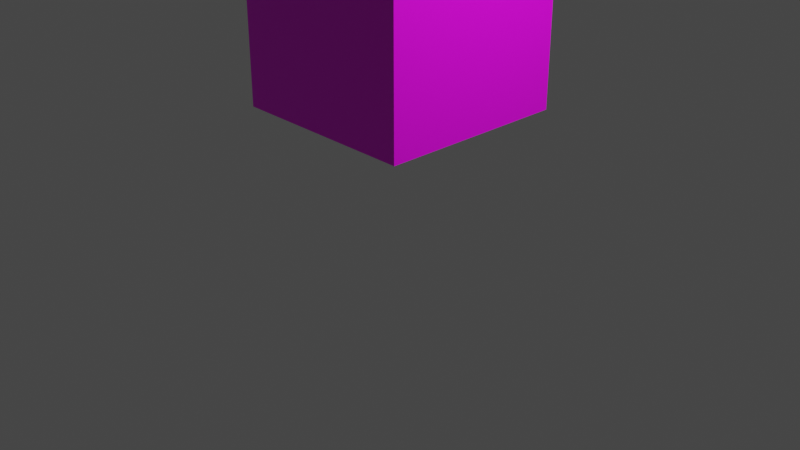 # Source: cube.blend  (saved by Blender 2.83.18; exported with 4.5.12 LTS)
import bpy
from mathutils import Matrix  # noqa: F401  (used for matrix-valued properties, if any)

bpy.ops.wm.read_factory_settings(use_empty=True)
scene = bpy.context.scene
scene.name = 'Scene'

# ---- collections
col_collection = bpy.data.collections.new('Collection'); scene.collection.children.link(col_collection)

# ---- images (referenced by path relative to the original .blend; pixels are not part of the script)
import os
ASSET_DIR = os.environ.get("B2B_ASSET_DIR", "")  # directory of the original .blend (textures are referenced by path, not embedded)
HERE = os.path.dirname(os.path.abspath(__file__))  # packed textures are extracted next to this script under _unpacked/

def load_image(name, relpath, width, height, colorspace="sRGB"):
    """Load a texture the original file referenced (path relative to the .blend, or extracted next to this script)."""
    p = next((c for c in (os.path.join(HERE, relpath), os.path.join(ASSET_DIR, relpath)) if relpath and os.path.exists(c)), "")
    if p:
        img = bpy.data.images.load(p, check_existing=True)
        img.name = name
    else:  # same state as the original file: an image datablock whose file is absent (Cycles renders it pink)
        img = bpy.data.images.new(name, width, height)
        img.source = "FILE"
        img.filepath = "//" + (relpath or name)
    img.colorspace_settings.name = colorspace
    return img
img_missing_png = load_image('missing.png', 'missing.png', 1024, 1024, 'sRGB')

# ---- materials (node trees are filled in below, after node groups)
mat_material = bpy.data.materials.new('Material')
mat_material.alpha_threshold = 0.0
mat_material.use_transparent_shadow = False
mat_material.line_color = (0.0, 0.0, 0.0, 1.0)

# ---- material node trees
mat_material.use_nodes = True; mat_material.node_tree.nodes.clear()
_N = mat_material.node_tree.nodes; _L = mat_material.node_tree.links
n0 = _N.new('ShaderNodeOutputMaterial'); n0.name = 'Material Output'; n0.location = (300, 300)
n1 = _N.new('ShaderNodeBsdfPrincipled'); n1.name = 'Principled BSDF'; n1.location = (10, 300)
n1.distribution = 'GGX'
n1.subsurface_method = 'BURLEY'
n1.inputs[2].default_value = 0.4
n1.inputs[3].default_value = 1.45
n1.inputs[27].default_value = (0.0, 0.0, 0.0, 1.0)
n1.inputs[28].default_value = 1.0
n2 = _N.new('ShaderNodeTexImage'); n2.name = 'Image Texture'; n2.location = (-280, 278)
n2.image = img_missing_png
_L.new(n1.outputs[0], n0.inputs[0])
_L.new(n2.outputs[0], n1.inputs[0])
n0.is_active_output = True

# ---- world
world_world = bpy.data.worlds.new('World'); scene.world = world_world
world_world.use_nodes = True; world_world.node_tree.nodes.clear()
_N = world_world.node_tree.nodes; _L = world_world.node_tree.links
n0 = _N.new('ShaderNodeOutputWorld'); n0.name = 'World Output'; n0.location = (300, 300)
n1 = _N.new('ShaderNodeBackground'); n1.name = 'Background'; n1.location = (10, 300)
n1.inputs[0].default_value = (0.05088, 0.05088, 0.05088, 1.0)
_L.new(n1.outputs[0], n0.inputs[0])
n0.is_active_output = True
world_world.color = (0.05088, 0.05088, 0.05088)
world_world.use_sun_shadow = False
world_world.sun_shadow_jitter_overblur = 0.0

# ---- cameras
cam_camera = bpy.data.cameras.new('Camera')
cam_camera.clip_end = 100.0
cam_camera.ortho_scale = 7.314

# ---- lights
light_light = bpy.data.lights.new('Light', 'POINT')
light_light.transmission_factor = 0.0
light_light.energy = 1000.0
light_light.shadow_soft_size = 0.1
light_light.shadow_maximum_resolution = 0.006
light_light.use_absolute_resolution = True

# ---- meshes
me_cube = bpy.data.meshes.new('Cube')
me_cube.from_pydata([(1.0, 1.0, 1.0), (1.0, 1.0, -1.0), (1.0, -1.0, 1.0), (1.0, -1.0, -1.0), (-1.0, 1.0, 1.0), (-1.0, 1.0, -1.0), (-1.0, -1.0, 1.0), (-1.0, -1.0, -1.0)], [], [(0, 4, 6, 2), (3, 2, 6, 7), (7, 6, 4, 5), (5, 1, 3, 7), (1, 0, 2, 3), (5, 4, 0, 1)])
_uv = me_cube.uv_layers.new(name='UVMap')
_uv.uv.foreach_set('vector', [0.9967, 0.003906, 1.99, 0.003906, 1.99, 0.9973, 0.9967, 0.9973, 0.003316, 0.9973, 0.9967, 0.9973, 0.9967, 1.991, 0.003316, 1.991, 0.003316, -1.983, 0.9967, -1.983, 0.9967, -0.9895, 0.003316, -0.9895, -0.9901, 0.003906, 0.003316, 0.003906, 0.003316, 0.9973, -0.9901, 0.9973, 0.003316, 0.003906, 0.9967, 0.003906, 0.9967, 0.9973, 0.003316, 0.9973, 0.003316, -0.9895, 0.9967, -0.9895, 0.9967, 0.003906, 0.003316, 0.003906])
me_cube.materials.append(mat_material)
me_cube.use_remesh_preserve_volume = False
me_cube.use_remesh_preserve_attributes = False
me_cube.use_mirror_vertex_groups = False
me_cube.update()

# ---- objects
ob_cube = bpy.data.objects.new('Cube', me_cube)
ob_light = bpy.data.objects.new('Light', light_light)
ob_camera = bpy.data.objects.new('Camera', cam_camera)

# ---- transforms, parenting, visibility, modifiers, constraints
ob_cube.location = (0.0, 0.0, 2.19)
ob_cube.lock_rotations_4d = False
ob_cube.empty_display_type = 'ARROWS'
ob_cube.lineart.crease_threshold = 0.0
ob_light.location = (4.076, 1.005, 5.904)
ob_light.rotation_euler = (0.6503, 0.05522, 1.866)
ob_light.lock_rotations_4d = False
ob_light.empty_display_type = 'ARROWS'
ob_light.color = (0.0, 0.0, 0.0, 0.0)
ob_light.lineart.crease_threshold = 0.0
ob_camera.location = (7.359, -6.926, 4.958)
ob_camera.rotation_euler = (1.109, 0.0, 0.8149)
ob_camera.lock_rotations_4d = False
ob_camera.empty_display_type = 'ARROWS'
ob_camera.color = (0.0, 0.0, 0.0, 0.0)
ob_camera.display_type = 'WIRE'
ob_camera.lineart.crease_threshold = 0.0

# ---- collection membership
col_collection.objects.link(ob_cube)
col_collection.objects.link(ob_light)
col_collection.objects.link(ob_camera)

# ---- scene / render settings (as saved in the file)
scene.camera = ob_camera
scene.frame_start = 1; scene.frame_end = 250; scene.frame_set(1)
scene.render.engine = 'BLENDER_EEVEE_NEXT'
scene.cycles.use_denoising = False
scene.cycles.samples = 128
scene.cycles.sampling_pattern = 'TABULATED_SOBOL'
scene.cycles.use_adaptive_sampling = False
scene.cycles.use_light_tree = False
scene.view_settings.view_transform = 'Filmic'
bpy.context.view_layer.update()

